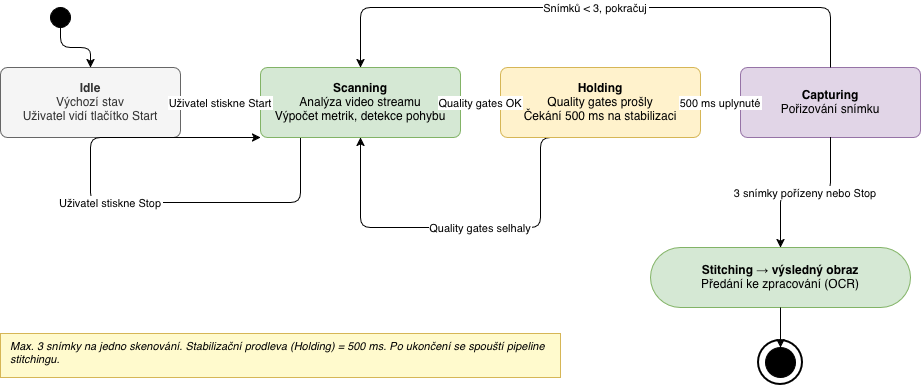

The diagram above was exported from draw.io. Its source (the exported page's mxGraphModel, read from the mxfile embedded in the PNG):
<mxGraphModel dx="964" dy="658" grid="1" gridSize="10" guides="1" tooltips="1" connect="1" arrows="1" fold="1" page="1" pageScale="1" pageWidth="850" pageHeight="1100" math="0" shadow="0">
  <root>
    <mxCell id="0" />
    <mxCell id="1" parent="0" />
    <mxCell id="EbcqhteftCWrc4R35d9M-9" edge="1" parent="1" style="edgeStyle=none;curved=1;rounded=0;orthogonalLoop=1;jettySize=auto;html=1;exitX=1;exitY=0.5;exitDx=0;exitDy=0;fontSize=12;startSize=8;endSize=8;">
      <mxGeometry relative="1" as="geometry">
        <mxPoint x="480" y="300" as="sourcePoint" />
        <mxPoint x="480" y="300" as="targetPoint" />
      </mxGeometry>
    </mxCell>
    <mxCell id="0YT9IkoUzY7WRQOIEJ5s-1" parent="1" style="ellipse;whiteSpace=wrap;html=1;fillColor=#000000;strokeColor=#000000;width=20;height=20;" value="" vertex="1">
      <mxGeometry height="20" width="20" x="130" y="60" as="geometry" />
    </mxCell>
    <mxCell id="0YT9IkoUzY7WRQOIEJ5s-2" edge="1" parent="1" source="0YT9IkoUzY7WRQOIEJ5s-1" style="edgeStyle=orthogonalEdgeStyle;" target="0YT9IkoUzY7WRQOIEJ5s-3">
      <mxGeometry relative="1" as="geometry" />
    </mxCell>
    <mxCell id="0YT9IkoUzY7WRQOIEJ5s-3" parent="1" style="rounded=1;whiteSpace=wrap;html=1;fillColor=#f5f5f5;strokeColor=#666666;fontColor=#333333;fontSize=12;arcSize=10;" value="&lt;b&gt;Idle&lt;/b&gt;&lt;br&gt;Výchozí stav&lt;br&gt;Uživatel vidí tlačítko Start" vertex="1">
      <mxGeometry height="70" width="180" x="80" y="120" as="geometry" />
    </mxCell>
    <mxCell id="0YT9IkoUzY7WRQOIEJ5s-5" edge="1" parent="1" style="edgeStyle=orthogonalEdgeStyle;fontSize=11;exitX=0;exitY=0.5;exitDx=0;exitDy=0;entryX=0;entryY=1;entryDx=0;entryDy=0;" target="0YT9IkoUzY7WRQOIEJ5s-6" value="Uživatel stiskne Stop">
      <mxGeometry relative="1" as="geometry">
        <Array as="points">
          <mxPoint x="380" y="255" />
          <mxPoint x="170" y="255" />
          <mxPoint x="170" y="190" />
        </Array>
        <mxPoint x="380" y="190" as="sourcePoint" />
        <mxPoint x="300" y="190" as="targetPoint" />
      </mxGeometry>
    </mxCell>
    <mxCell id="0YT9IkoUzY7WRQOIEJ5s-6" parent="1" style="rounded=1;whiteSpace=wrap;html=1;fillColor=#d5e8d4;strokeColor=#82b366;fontSize=12;arcSize=10;" value="&lt;b&gt;Scanning&lt;/b&gt;&lt;br&gt;Analýza video streamu&lt;br&gt;Výpočet metrik, detekce pohybu" vertex="1">
      <mxGeometry height="70" width="200" x="340" y="120" as="geometry" />
    </mxCell>
    <mxCell id="0YT9IkoUzY7WRQOIEJ5s-8" edge="1" parent="1" source="0YT9IkoUzY7WRQOIEJ5s-9" style="edgeStyle=orthogonalEdgeStyle;fontSize=11;exitX=0.5;exitY=1;exitDx=0;exitDy=0;entryX=0.5;entryY=1;entryDx=0;entryDy=0;" target="0YT9IkoUzY7WRQOIEJ5s-6" value="Quality gates selhaly">
      <mxGeometry relative="1" as="geometry">
        <Array as="points">
          <mxPoint x="620" y="280" />
          <mxPoint x="440" y="280" />
        </Array>
      </mxGeometry>
    </mxCell>
    <mxCell id="0YT9IkoUzY7WRQOIEJ5s-9" parent="1" style="rounded=1;whiteSpace=wrap;html=1;fillColor=#fff2cc;strokeColor=#d6b656;fontSize=12;arcSize=10;" value="&lt;b&gt;Holding&lt;/b&gt;&lt;br&gt;Quality gates prošly&lt;br&gt;Čekání 500 ms na stabilizaci" vertex="1">
      <mxGeometry height="70" width="200" x="580" y="120" as="geometry" />
    </mxCell>
    <mxCell id="0YT9IkoUzY7WRQOIEJ5s-4" edge="1" parent="1" source="0YT9IkoUzY7WRQOIEJ5s-3" style="edgeStyle=orthogonalEdgeStyle;fontSize=11;" target="0YT9IkoUzY7WRQOIEJ5s-6" value="Uživatel stiskne Start">
      <mxGeometry relative="1" as="geometry">
        <mxPoint as="offset" />
      </mxGeometry>
    </mxCell>
    <mxCell id="0YT9IkoUzY7WRQOIEJ5s-11" parent="1" style="rounded=1;whiteSpace=wrap;html=1;fillColor=#e1d5e7;strokeColor=#9673a6;fontSize=12;arcSize=10;" value="&lt;b&gt;Capturing&lt;/b&gt;&lt;br&gt;Pořizování snímku" vertex="1">
      <mxGeometry height="70" width="180" x="820" y="120" as="geometry" />
    </mxCell>
    <mxCell id="0YT9IkoUzY7WRQOIEJ5s-12" edge="1" parent="1" source="0YT9IkoUzY7WRQOIEJ5s-11" style="edgeStyle=orthogonalEdgeStyle;fontSize=11;exitX=0.5;exitY=0;exitDx=0;exitDy=0;entryX=0.5;entryY=0;entryDx=0;entryDy=0;" target="0YT9IkoUzY7WRQOIEJ5s-6" value="Snímků &lt; 3, pokračuj">
      <mxGeometry relative="1" as="geometry">
        <Array as="points">
          <mxPoint x="910" y="60" />
          <mxPoint x="440" y="60" />
        </Array>
      </mxGeometry>
    </mxCell>
    <mxCell id="0YT9IkoUzY7WRQOIEJ5s-13" edge="1" parent="1" source="0YT9IkoUzY7WRQOIEJ5s-11" style="edgeStyle=orthogonalEdgeStyle;fontSize=11;exitX=0.5;exitY=1;exitDx=0;exitDy=0;" target="0YT9IkoUzY7WRQOIEJ5s-14" value="3 snímky pořízeny nebo Stop">
      <mxGeometry relative="1" as="geometry" />
    </mxCell>
    <mxCell id="0YT9IkoUzY7WRQOIEJ5s-14" parent="1" style="rounded=1;whiteSpace=wrap;html=1;fillColor=#d5e8d4;strokeColor=#82b366;fontSize=12;arcSize=50;" value="&lt;b&gt;Stitching → výsledný obraz&lt;/b&gt;&lt;br&gt;Předání ke zpracování (OCR)" vertex="1">
      <mxGeometry height="60" width="260" x="730" y="300" as="geometry" />
    </mxCell>
    <mxCell id="0YT9IkoUzY7WRQOIEJ5s-15" parent="1" style="ellipse;whiteSpace=wrap;html=1;fillColor=#000000;strokeColor=#000000;" value="" vertex="1">
      <mxGeometry height="30" width="30" x="845" y="400" as="geometry" />
    </mxCell>
    <mxCell id="0YT9IkoUzY7WRQOIEJ5s-16" parent="1" style="ellipse;whiteSpace=wrap;html=1;fillColor=none;strokeColor=#000000;strokeWidth=2;" value="" vertex="1">
      <mxGeometry height="44" width="44" x="838" y="393" as="geometry" />
    </mxCell>
    <mxCell id="0YT9IkoUzY7WRQOIEJ5s-17" edge="1" parent="1" source="0YT9IkoUzY7WRQOIEJ5s-14" style="edgeStyle=orthogonalEdgeStyle;" target="0YT9IkoUzY7WRQOIEJ5s-15">
      <mxGeometry relative="1" as="geometry" />
    </mxCell>
    <mxCell id="0YT9IkoUzY7WRQOIEJ5s-18" parent="1" style="text;html=1;strokeColor=#d6b656;fillColor=#fffacd;align=left;verticalAlign=top;spacingLeft=8;spacingRight=8;fontSize=11;whiteSpace=wrap;" value="&lt;i&gt;Max. 3 snímky na jedno skenování. Stabilizační prodleva (Holding) = 500 ms. Po ukončení se spouští pipeline stitchingu.&lt;/i&gt;" vertex="1">
      <mxGeometry height="44" width="560" x="80" y="386" as="geometry" />
    </mxCell>
    <mxCell id="0YT9IkoUzY7WRQOIEJ5s-7" edge="1" parent="1" source="0YT9IkoUzY7WRQOIEJ5s-6" style="edgeStyle=orthogonalEdgeStyle;fontSize=11;" target="0YT9IkoUzY7WRQOIEJ5s-9" value="Quality gates OK">
      <mxGeometry relative="1" as="geometry" />
    </mxCell>
    <mxCell id="0YT9IkoUzY7WRQOIEJ5s-10" edge="1" parent="1" source="0YT9IkoUzY7WRQOIEJ5s-9" style="edgeStyle=orthogonalEdgeStyle;fontSize=11;" target="0YT9IkoUzY7WRQOIEJ5s-11" value="500 ms uplynuté">
      <mxGeometry relative="1" as="geometry" />
    </mxCell>
  </root>
</mxGraphModel>